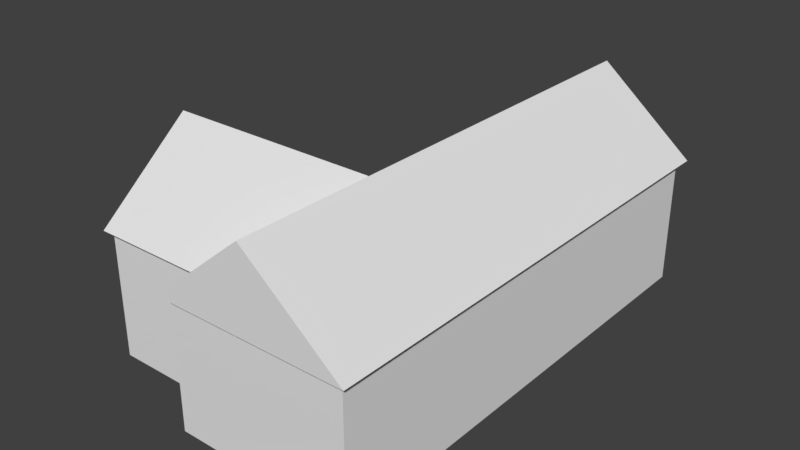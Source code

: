 # Source: medium_house.blend  (saved by Blender 2.79.0; exported with 4.5.12 LTS)
import bpy
from mathutils import Matrix  # noqa: F401  (used for matrix-valued properties, if any)

bpy.ops.wm.read_factory_settings(use_empty=True)
scene = bpy.context.scene
scene.name = 'Scene'

# ---- collections
col_collection_1 = bpy.data.collections.new('Collection 1'); scene.collection.children.link(col_collection_1)

# ---- world
world_world = bpy.data.worlds.new('World'); scene.world = world_world
world_world.color = (0.05088, 0.05088, 0.05088)
world_world.use_sun_shadow = False
world_world.sun_shadow_jitter_overblur = 0.0
world_world.cycles.sampling_method = 'MANUAL'

# ---- meshes
me_cube_001 = bpy.data.meshes.new('Cube.001')
me_cube_001.from_pydata([(-1.0, -1.0, -1.0), (-1.0, -1.0, 1.0), (-1.0, 1.0, -1.0), (-1.0, 1.0, 1.0), (1.0, -1.0, -1.0), (1.0, -1.0, 1.0), (1.0, 1.0, -1.0), (1.0, 1.0, 1.0), (-1.086, 1.03, 0.9371), (0.0, 1.03, 2.146), (-1.086, -1.03, 0.9371), (0.0, -1.03, 2.146), (1.086, 1.03, 0.9371), (1.086, -1.03, 0.9371), (-0.04631, -0.8278, -1.0), (-0.04631, -0.8278, 1.0), (-2.394, -0.8278, -1.0), (-2.394, -0.8278, 1.0), (-0.04631, -0.08346, -1.0), (-0.04631, -0.08346, 1.0), (-2.394, -0.08346, -1.0), (-2.394, -0.08346, 1.0), (-2.429, -0.8598, 0.9371), (-2.429, -0.4556, 2.146), (-0.01101, -0.8598, 0.9371), (-0.01101, -0.4556, 2.146), (-2.429, -0.05149, 0.9371), (-0.01101, -0.05149, 0.9371)], [], [(0, 1, 3, 2), (2, 3, 7, 6), (6, 7, 5, 4), (4, 5, 1, 0), (2, 6, 4, 0), (7, 3, 1, 5), (8, 9, 11, 10), (10, 11, 13), (13, 11, 9, 12), (12, 9, 8), (10, 13, 12, 8), (14, 15, 17, 16), (16, 17, 21, 20), (20, 21, 19, 18), (18, 19, 15, 14), (16, 20, 18, 14), (21, 17, 15, 19), (22, 23, 25, 24), (24, 25, 27), (27, 25, 23, 26), (26, 23, 22), (24, 27, 26, 22)])
me_cube_001.use_remesh_preserve_volume = False
me_cube_001.use_remesh_preserve_attributes = False
me_cube_001.use_mirror_vertex_groups = False
me_cube_001.update()

# ---- objects
ob_cube = bpy.data.objects.new('Cube', me_cube_001)

# ---- transforms, parenting, visibility, modifiers, constraints
ob_cube.location = (0.0, 0.7872, 1.921)
ob_cube.scale = (2.727, 7.327, 2.035)
ob_cube.lineart.crease_threshold = 0.0

# ---- collection membership
col_collection_1.objects.link(ob_cube)

# ---- scene / render settings (as saved in the file)
scene.frame_start = 1; scene.frame_end = 250; scene.frame_set(1)
scene.render.engine = 'BLENDER_EEVEE_NEXT'
scene.render.resolution_percentage = 50
scene.render.dither_intensity = 0.0
scene.cycles.use_denoising = False
scene.cycles.samples = 128
scene.cycles.sampling_pattern = 'TABULATED_SOBOL'
scene.cycles.use_adaptive_sampling = False
scene.cycles.use_light_tree = False
scene.cycles.blur_glossy = 0.0
scene.cycles.sample_clamp_indirect = 0.0
scene.view_settings.view_transform = 'Standard'
bpy.context.view_layer.update()

# ---- added for rendering (the .blend has no active camera and no usable light): camera, sun
cam_auto = bpy.data.cameras.new('AutoCamera')
cam_auto.lens = 50.0
cam_auto.sensor_width = 36.0
cam_auto.clip_end = 1000.0
ob_auto_camera = bpy.data.objects.new('AutoCamera', cam_auto)
scene.collection.objects.link(ob_auto_camera)
ob_auto_camera.location = (15.7406, -20.2992, 17.1445)
ob_auto_camera.rotation_euler = (1.09748, -7.21219e-08, 0.694738)
scene.camera = ob_auto_camera
light_auto_sun = bpy.data.lights.new('AutoSun', 'SUN')
light_auto_sun.energy = 3.0
light_auto_sun.angle = 0.0523599
ob_auto_sun = bpy.data.objects.new('AutoSun', light_auto_sun)
scene.collection.objects.link(ob_auto_sun)
ob_auto_sun.rotation_euler = (0.872665, 0.174533, 0.523599)
bpy.context.view_layer.update()

